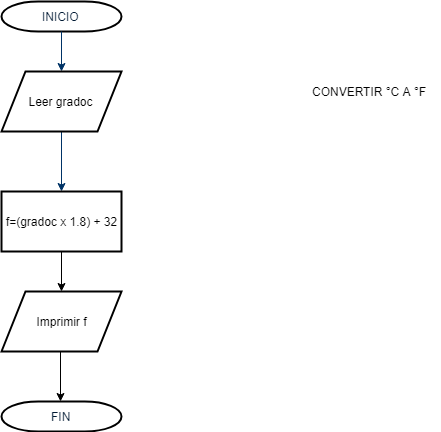

The diagram above was exported from draw.io. Its source (the exported page's mxGraphModel, read from the mxfile embedded in the PNG):
<mxGraphModel dx="868" dy="435" grid="1" gridSize="10" guides="1" tooltips="1" connect="1" arrows="1" fold="1" page="1" pageScale="1" pageWidth="1169" pageHeight="827" background="#ffffff" math="0" shadow="0">
  <root>
    <mxCell id="0" />
    <mxCell id="1" parent="0" />
    <mxCell id="2" value="INICIO" style="shape=mxgraph.flowchart.terminator;fillColor=#FFFFFF;strokeColor=#000000;strokeWidth=2;gradientColor=none;gradientDirection=north;fontColor=#001933;fontStyle=0;html=1;" parent="1" vertex="1">
      <mxGeometry x="260" y="60" width="120" height="30" as="geometry" />
    </mxCell>
    <mxCell id="7" style="fontColor=#001933;fontStyle=1;strokeColor=#003366;strokeWidth=1;html=1;" parent="1" source="2" edge="1">
      <mxGeometry relative="1" as="geometry">
        <mxPoint x="320" y="130" as="targetPoint" />
      </mxGeometry>
    </mxCell>
    <mxCell id="8" style="fontColor=#001933;fontStyle=1;strokeColor=#003366;strokeWidth=1;html=1;entryX=0.5;entryY=0;entryDx=0;entryDy=0;" parent="1" target="imIHz9tfZai-yyL25aED-55" edge="1">
      <mxGeometry relative="1" as="geometry">
        <mxPoint x="320" y="190" as="sourcePoint" />
        <mxPoint x="320" y="230" as="targetPoint" />
      </mxGeometry>
    </mxCell>
    <mxCell id="imIHz9tfZai-yyL25aED-55" value="f=(gradoc x 1.8) + 32" style="rounded=0;whiteSpace=wrap;html=1;strokeWidth=2;" parent="1" vertex="1">
      <mxGeometry x="260" y="250" width="120" height="60" as="geometry" />
    </mxCell>
    <mxCell id="imIHz9tfZai-yyL25aED-56" value="Leer gradoc" style="shape=parallelogram;perimeter=parallelogramPerimeter;whiteSpace=wrap;html=1;strokeWidth=2;" parent="1" vertex="1">
      <mxGeometry x="260" y="130" width="120" height="60" as="geometry" />
    </mxCell>
    <mxCell id="imIHz9tfZai-yyL25aED-57" value="Imprimir f" style="shape=parallelogram;perimeter=parallelogramPerimeter;whiteSpace=wrap;html=1;strokeWidth=2;" parent="1" vertex="1">
      <mxGeometry x="260" y="350" width="120" height="60" as="geometry" />
    </mxCell>
    <mxCell id="imIHz9tfZai-yyL25aED-58" value="FIN" style="shape=mxgraph.flowchart.terminator;fillColor=#FFFFFF;strokeColor=#000000;strokeWidth=2;gradientColor=none;gradientDirection=north;fontColor=#001933;fontStyle=0;html=1;" parent="1" vertex="1">
      <mxGeometry x="260" y="460" width="120" height="30" as="geometry" />
    </mxCell>
    <mxCell id="imIHz9tfZai-yyL25aED-59" value="" style="endArrow=classic;html=1;exitX=0.5;exitY=1;exitDx=0;exitDy=0;entryX=0.5;entryY=0;entryDx=0;entryDy=0;" parent="1" source="imIHz9tfZai-yyL25aED-55" target="imIHz9tfZai-yyL25aED-57" edge="1">
      <mxGeometry width="50" height="50" relative="1" as="geometry">
        <mxPoint x="295" y="360" as="sourcePoint" />
        <mxPoint x="345" y="310" as="targetPoint" />
      </mxGeometry>
    </mxCell>
    <mxCell id="imIHz9tfZai-yyL25aED-60" value="" style="endArrow=classic;html=1;exitX=0.5;exitY=1;exitDx=0;exitDy=0;" parent="1" edge="1">
      <mxGeometry width="50" height="50" relative="1" as="geometry">
        <mxPoint x="319" y="410" as="sourcePoint" />
        <mxPoint x="319" y="460" as="targetPoint" />
      </mxGeometry>
    </mxCell>
    <mxCell id="QRPc5hThx_kNNFCpHEn_-8" value="CONVERTIR °C A °F" style="text;html=1;resizable=0;points=[];autosize=1;align=left;verticalAlign=top;spacingTop=-4;" vertex="1" parent="1">
      <mxGeometry x="569" y="141" width="130" height="20" as="geometry" />
    </mxCell>
  </root>
</mxGraphModel>